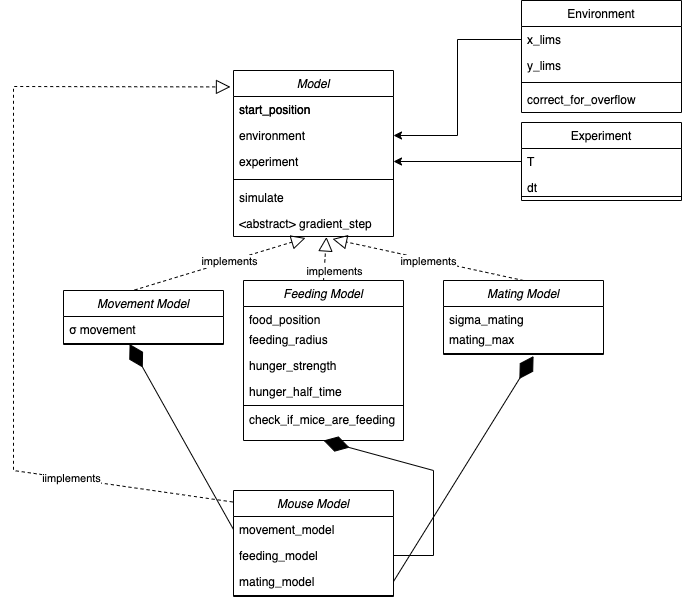

The diagram above was exported from draw.io. Its source (the exported page's mxGraphModel, read from the mxfile embedded in the PNG):
<mxGraphModel dx="1526" dy="522" grid="1" gridSize="10" guides="1" tooltips="1" connect="1" arrows="1" fold="1" page="1" pageScale="1" pageWidth="827" pageHeight="1169" math="0" shadow="0">
  <root>
    <mxCell id="WIyWlLk6GJQsqaUBKTNV-0" />
    <mxCell id="WIyWlLk6GJQsqaUBKTNV-1" parent="WIyWlLk6GJQsqaUBKTNV-0" />
    <mxCell id="zkfFHV4jXpPFQw0GAbJ--0" value="Model" style="swimlane;fontStyle=2;align=center;verticalAlign=top;childLayout=stackLayout;horizontal=1;startSize=26;horizontalStack=0;resizeParent=1;resizeLast=0;collapsible=1;marginBottom=0;rounded=0;shadow=0;strokeWidth=1;" parent="WIyWlLk6GJQsqaUBKTNV-1" vertex="1">
      <mxGeometry x="220" y="120" width="160" height="166" as="geometry">
        <mxRectangle x="230" y="140" width="160" height="26" as="alternateBounds" />
      </mxGeometry>
    </mxCell>
    <mxCell id="zkfFHV4jXpPFQw0GAbJ--1" value="start_position" style="text;align=left;verticalAlign=top;spacingLeft=4;spacingRight=4;overflow=hidden;rotatable=0;points=[[0,0.5],[1,0.5]];portConstraint=eastwest;" parent="zkfFHV4jXpPFQw0GAbJ--0" vertex="1">
      <mxGeometry y="26" width="160" height="26" as="geometry" />
    </mxCell>
    <mxCell id="WiRa0-fpeRrfvNU6Mu0K-1" value="environment" style="text;align=left;verticalAlign=top;spacingLeft=4;spacingRight=4;overflow=hidden;rotatable=0;points=[[0,0.5],[1,0.5]];portConstraint=eastwest;" vertex="1" parent="zkfFHV4jXpPFQw0GAbJ--0">
      <mxGeometry y="52" width="160" height="26" as="geometry" />
    </mxCell>
    <mxCell id="WiRa0-fpeRrfvNU6Mu0K-2" value="experiment" style="text;align=left;verticalAlign=top;spacingLeft=4;spacingRight=4;overflow=hidden;rotatable=0;points=[[0,0.5],[1,0.5]];portConstraint=eastwest;" vertex="1" parent="zkfFHV4jXpPFQw0GAbJ--0">
      <mxGeometry y="78" width="160" height="26" as="geometry" />
    </mxCell>
    <mxCell id="zkfFHV4jXpPFQw0GAbJ--4" value="" style="line;html=1;strokeWidth=1;align=left;verticalAlign=middle;spacingTop=-1;spacingLeft=3;spacingRight=3;rotatable=0;labelPosition=right;points=[];portConstraint=eastwest;" parent="zkfFHV4jXpPFQw0GAbJ--0" vertex="1">
      <mxGeometry y="104" width="160" height="10" as="geometry" />
    </mxCell>
    <mxCell id="zkfFHV4jXpPFQw0GAbJ--5" value="simulate" style="text;align=left;verticalAlign=top;spacingLeft=4;spacingRight=4;overflow=hidden;rotatable=0;points=[[0,0.5],[1,0.5]];portConstraint=eastwest;" parent="zkfFHV4jXpPFQw0GAbJ--0" vertex="1">
      <mxGeometry y="114" width="160" height="26" as="geometry" />
    </mxCell>
    <mxCell id="WiRa0-fpeRrfvNU6Mu0K-3" value="&lt;abstract&gt; gradient_step" style="text;align=left;verticalAlign=top;spacingLeft=4;spacingRight=4;overflow=hidden;rotatable=0;points=[[0,0.5],[1,0.5]];portConstraint=eastwest;" vertex="1" parent="zkfFHV4jXpPFQw0GAbJ--0">
      <mxGeometry y="140" width="160" height="26" as="geometry" />
    </mxCell>
    <mxCell id="zkfFHV4jXpPFQw0GAbJ--17" value="Environment" style="swimlane;fontStyle=0;align=center;verticalAlign=top;childLayout=stackLayout;horizontal=1;startSize=26;horizontalStack=0;resizeParent=1;resizeLast=0;collapsible=1;marginBottom=0;rounded=0;shadow=0;strokeWidth=1;" parent="WIyWlLk6GJQsqaUBKTNV-1" vertex="1">
      <mxGeometry x="508" y="50" width="160" height="112" as="geometry">
        <mxRectangle x="550" y="140" width="160" height="26" as="alternateBounds" />
      </mxGeometry>
    </mxCell>
    <mxCell id="zkfFHV4jXpPFQw0GAbJ--18" value="x_lims" style="text;align=left;verticalAlign=top;spacingLeft=4;spacingRight=4;overflow=hidden;rotatable=0;points=[[0,0.5],[1,0.5]];portConstraint=eastwest;" parent="zkfFHV4jXpPFQw0GAbJ--17" vertex="1">
      <mxGeometry y="26" width="160" height="26" as="geometry" />
    </mxCell>
    <mxCell id="zkfFHV4jXpPFQw0GAbJ--22" value="y_lims" style="text;align=left;verticalAlign=top;spacingLeft=4;spacingRight=4;overflow=hidden;rotatable=0;points=[[0,0.5],[1,0.5]];portConstraint=eastwest;rounded=0;shadow=0;html=0;" parent="zkfFHV4jXpPFQw0GAbJ--17" vertex="1">
      <mxGeometry y="52" width="160" height="26" as="geometry" />
    </mxCell>
    <mxCell id="zkfFHV4jXpPFQw0GAbJ--23" value="" style="line;html=1;strokeWidth=1;align=left;verticalAlign=middle;spacingTop=-1;spacingLeft=3;spacingRight=3;rotatable=0;labelPosition=right;points=[];portConstraint=eastwest;" parent="zkfFHV4jXpPFQw0GAbJ--17" vertex="1">
      <mxGeometry y="78" width="160" height="8" as="geometry" />
    </mxCell>
    <mxCell id="zkfFHV4jXpPFQw0GAbJ--24" value="correct_for_overflow" style="text;align=left;verticalAlign=top;spacingLeft=4;spacingRight=4;overflow=hidden;rotatable=0;points=[[0,0.5],[1,0.5]];portConstraint=eastwest;" parent="zkfFHV4jXpPFQw0GAbJ--17" vertex="1">
      <mxGeometry y="86" width="160" height="26" as="geometry" />
    </mxCell>
    <mxCell id="WiRa0-fpeRrfvNU6Mu0K-0" value="start_position" style="text;align=left;verticalAlign=top;spacingLeft=4;spacingRight=4;overflow=hidden;rotatable=0;points=[[0,0.5],[1,0.5]];portConstraint=eastwest;" vertex="1" parent="WIyWlLk6GJQsqaUBKTNV-1">
      <mxGeometry x="220" y="146" width="160" height="26" as="geometry" />
    </mxCell>
    <mxCell id="WiRa0-fpeRrfvNU6Mu0K-4" style="edgeStyle=orthogonalEdgeStyle;rounded=0;orthogonalLoop=1;jettySize=auto;html=1;" edge="1" parent="WIyWlLk6GJQsqaUBKTNV-1" source="zkfFHV4jXpPFQw0GAbJ--18" target="WiRa0-fpeRrfvNU6Mu0K-1">
      <mxGeometry relative="1" as="geometry" />
    </mxCell>
    <mxCell id="WiRa0-fpeRrfvNU6Mu0K-5" value="Experiment" style="swimlane;fontStyle=0;align=center;verticalAlign=top;childLayout=stackLayout;horizontal=1;startSize=26;horizontalStack=0;resizeParent=1;resizeLast=0;collapsible=1;marginBottom=0;rounded=0;shadow=0;strokeWidth=1;" vertex="1" parent="WIyWlLk6GJQsqaUBKTNV-1">
      <mxGeometry x="508" y="172" width="160" height="78" as="geometry">
        <mxRectangle x="550" y="140" width="160" height="26" as="alternateBounds" />
      </mxGeometry>
    </mxCell>
    <mxCell id="WiRa0-fpeRrfvNU6Mu0K-6" value="T" style="text;align=left;verticalAlign=top;spacingLeft=4;spacingRight=4;overflow=hidden;rotatable=0;points=[[0,0.5],[1,0.5]];portConstraint=eastwest;" vertex="1" parent="WiRa0-fpeRrfvNU6Mu0K-5">
      <mxGeometry y="26" width="160" height="26" as="geometry" />
    </mxCell>
    <mxCell id="WiRa0-fpeRrfvNU6Mu0K-7" value="dt" style="text;align=left;verticalAlign=top;spacingLeft=4;spacingRight=4;overflow=hidden;rotatable=0;points=[[0,0.5],[1,0.5]];portConstraint=eastwest;rounded=0;shadow=0;html=0;" vertex="1" parent="WiRa0-fpeRrfvNU6Mu0K-5">
      <mxGeometry y="52" width="160" height="18" as="geometry" />
    </mxCell>
    <mxCell id="WiRa0-fpeRrfvNU6Mu0K-8" value="" style="line;html=1;strokeWidth=1;align=left;verticalAlign=middle;spacingTop=-1;spacingLeft=3;spacingRight=3;rotatable=0;labelPosition=right;points=[];portConstraint=eastwest;" vertex="1" parent="WiRa0-fpeRrfvNU6Mu0K-5">
      <mxGeometry y="70" width="160" height="8" as="geometry" />
    </mxCell>
    <mxCell id="WiRa0-fpeRrfvNU6Mu0K-10" style="edgeStyle=orthogonalEdgeStyle;rounded=0;orthogonalLoop=1;jettySize=auto;html=1;entryX=1;entryY=0.5;entryDx=0;entryDy=0;" edge="1" parent="WIyWlLk6GJQsqaUBKTNV-1" source="WiRa0-fpeRrfvNU6Mu0K-6" target="WiRa0-fpeRrfvNU6Mu0K-2">
      <mxGeometry relative="1" as="geometry" />
    </mxCell>
    <mxCell id="WiRa0-fpeRrfvNU6Mu0K-12" value="" style="endArrow=block;dashed=1;endFill=0;endSize=12;html=1;rounded=0;entryX=0.45;entryY=1.058;entryDx=0;entryDy=0;entryPerimeter=0;exitX=0.444;exitY=-0.009;exitDx=0;exitDy=0;exitPerimeter=0;" edge="1" parent="WIyWlLk6GJQsqaUBKTNV-1" source="WiRa0-fpeRrfvNU6Mu0K-13" target="WiRa0-fpeRrfvNU6Mu0K-3">
      <mxGeometry width="160" relative="1" as="geometry">
        <mxPoint x="290" y="360" as="sourcePoint" />
        <mxPoint x="450" y="360" as="targetPoint" />
      </mxGeometry>
    </mxCell>
    <mxCell id="WiRa0-fpeRrfvNU6Mu0K-41" value="implements" style="edgeLabel;html=1;align=center;verticalAlign=middle;resizable=0;points=[];" vertex="1" connectable="0" parent="WiRa0-fpeRrfvNU6Mu0K-12">
      <mxGeometry x="0.1113" relative="1" as="geometry">
        <mxPoint as="offset" />
      </mxGeometry>
    </mxCell>
    <mxCell id="WiRa0-fpeRrfvNU6Mu0K-13" value="Movement Model" style="swimlane;fontStyle=2;align=center;verticalAlign=top;childLayout=stackLayout;horizontal=1;startSize=26;horizontalStack=0;resizeParent=1;resizeLast=0;collapsible=1;marginBottom=0;rounded=0;shadow=0;strokeWidth=1;" vertex="1" parent="WIyWlLk6GJQsqaUBKTNV-1">
      <mxGeometry x="50" y="340" width="160" height="54" as="geometry">
        <mxRectangle x="230" y="140" width="160" height="26" as="alternateBounds" />
      </mxGeometry>
    </mxCell>
    <mxCell id="WiRa0-fpeRrfvNU6Mu0K-21" value="σ movement" style="text;align=left;verticalAlign=top;spacingLeft=4;spacingRight=4;overflow=hidden;rotatable=0;points=[[0,0.5],[1,0.5]];portConstraint=eastwest;" vertex="1" parent="WiRa0-fpeRrfvNU6Mu0K-13">
      <mxGeometry y="26" width="160" height="26" as="geometry" />
    </mxCell>
    <mxCell id="WiRa0-fpeRrfvNU6Mu0K-17" value="" style="line;html=1;strokeWidth=1;align=left;verticalAlign=middle;spacingTop=-1;spacingLeft=3;spacingRight=3;rotatable=0;labelPosition=right;points=[];portConstraint=eastwest;" vertex="1" parent="WiRa0-fpeRrfvNU6Mu0K-13">
      <mxGeometry y="52" width="160" height="2" as="geometry" />
    </mxCell>
    <mxCell id="WiRa0-fpeRrfvNU6Mu0K-22" value="Feeding Model" style="swimlane;fontStyle=2;align=center;verticalAlign=top;childLayout=stackLayout;horizontal=1;startSize=26;horizontalStack=0;resizeParent=1;resizeLast=0;collapsible=1;marginBottom=0;rounded=0;shadow=0;strokeWidth=1;" vertex="1" parent="WIyWlLk6GJQsqaUBKTNV-1">
      <mxGeometry x="230" y="330" width="160" height="160" as="geometry">
        <mxRectangle x="230" y="140" width="160" height="26" as="alternateBounds" />
      </mxGeometry>
    </mxCell>
    <mxCell id="WiRa0-fpeRrfvNU6Mu0K-23" value="food_position" style="text;align=left;verticalAlign=top;spacingLeft=4;spacingRight=4;overflow=hidden;rotatable=0;points=[[0,0.5],[1,0.5]];portConstraint=eastwest;" vertex="1" parent="WiRa0-fpeRrfvNU6Mu0K-22">
      <mxGeometry y="26" width="160" height="20" as="geometry" />
    </mxCell>
    <mxCell id="WiRa0-fpeRrfvNU6Mu0K-27" value="feeding_radius" style="text;align=left;verticalAlign=top;spacingLeft=4;spacingRight=4;overflow=hidden;rotatable=0;points=[[0,0.5],[1,0.5]];portConstraint=eastwest;" vertex="1" parent="WiRa0-fpeRrfvNU6Mu0K-22">
      <mxGeometry y="46" width="160" height="26" as="geometry" />
    </mxCell>
    <mxCell id="WiRa0-fpeRrfvNU6Mu0K-28" value="hunger_strength" style="text;align=left;verticalAlign=top;spacingLeft=4;spacingRight=4;overflow=hidden;rotatable=0;points=[[0,0.5],[1,0.5]];portConstraint=eastwest;" vertex="1" parent="WiRa0-fpeRrfvNU6Mu0K-22">
      <mxGeometry y="72" width="160" height="26" as="geometry" />
    </mxCell>
    <mxCell id="WiRa0-fpeRrfvNU6Mu0K-29" value="hunger_half_time" style="text;align=left;verticalAlign=top;spacingLeft=4;spacingRight=4;overflow=hidden;rotatable=0;points=[[0,0.5],[1,0.5]];portConstraint=eastwest;" vertex="1" parent="WiRa0-fpeRrfvNU6Mu0K-22">
      <mxGeometry y="98" width="160" height="26" as="geometry" />
    </mxCell>
    <mxCell id="WiRa0-fpeRrfvNU6Mu0K-24" value="" style="line;html=1;strokeWidth=1;align=left;verticalAlign=middle;spacingTop=-1;spacingLeft=3;spacingRight=3;rotatable=0;labelPosition=right;points=[];portConstraint=eastwest;" vertex="1" parent="WiRa0-fpeRrfvNU6Mu0K-22">
      <mxGeometry y="124" width="160" height="2" as="geometry" />
    </mxCell>
    <mxCell id="WiRa0-fpeRrfvNU6Mu0K-25" value="check_if_mice_are_feeding" style="text;align=left;verticalAlign=top;spacingLeft=4;spacingRight=4;overflow=hidden;rotatable=0;points=[[0,0.5],[1,0.5]];portConstraint=eastwest;" vertex="1" parent="WiRa0-fpeRrfvNU6Mu0K-22">
      <mxGeometry y="126" width="160" height="26" as="geometry" />
    </mxCell>
    <mxCell id="WiRa0-fpeRrfvNU6Mu0K-32" value="" style="endArrow=block;dashed=1;endFill=0;endSize=12;html=1;rounded=0;entryX=0.581;entryY=1.019;entryDx=0;entryDy=0;entryPerimeter=0;exitX=0.5;exitY=0;exitDx=0;exitDy=0;" edge="1" parent="WIyWlLk6GJQsqaUBKTNV-1" source="WiRa0-fpeRrfvNU6Mu0K-22" target="WiRa0-fpeRrfvNU6Mu0K-3">
      <mxGeometry width="160" relative="1" as="geometry">
        <mxPoint x="131" y="350" as="sourcePoint" />
        <mxPoint x="302" y="298" as="targetPoint" />
      </mxGeometry>
    </mxCell>
    <mxCell id="WiRa0-fpeRrfvNU6Mu0K-33" value="Mating Model" style="swimlane;fontStyle=2;align=center;verticalAlign=top;childLayout=stackLayout;horizontal=1;startSize=26;horizontalStack=0;resizeParent=1;resizeLast=0;collapsible=1;marginBottom=0;rounded=0;shadow=0;strokeWidth=1;" vertex="1" parent="WIyWlLk6GJQsqaUBKTNV-1">
      <mxGeometry x="430" y="330" width="160" height="74" as="geometry">
        <mxRectangle x="230" y="140" width="160" height="26" as="alternateBounds" />
      </mxGeometry>
    </mxCell>
    <mxCell id="WiRa0-fpeRrfvNU6Mu0K-34" value="sigma_mating" style="text;align=left;verticalAlign=top;spacingLeft=4;spacingRight=4;overflow=hidden;rotatable=0;points=[[0,0.5],[1,0.5]];portConstraint=eastwest;" vertex="1" parent="WiRa0-fpeRrfvNU6Mu0K-33">
      <mxGeometry y="26" width="160" height="20" as="geometry" />
    </mxCell>
    <mxCell id="WiRa0-fpeRrfvNU6Mu0K-35" value="mating_max" style="text;align=left;verticalAlign=top;spacingLeft=4;spacingRight=4;overflow=hidden;rotatable=0;points=[[0,0.5],[1,0.5]];portConstraint=eastwest;" vertex="1" parent="WiRa0-fpeRrfvNU6Mu0K-33">
      <mxGeometry y="46" width="160" height="26" as="geometry" />
    </mxCell>
    <mxCell id="WiRa0-fpeRrfvNU6Mu0K-38" value="" style="line;html=1;strokeWidth=1;align=left;verticalAlign=middle;spacingTop=-1;spacingLeft=3;spacingRight=3;rotatable=0;labelPosition=right;points=[];portConstraint=eastwest;" vertex="1" parent="WiRa0-fpeRrfvNU6Mu0K-33">
      <mxGeometry y="72" width="160" height="2" as="geometry" />
    </mxCell>
    <mxCell id="WiRa0-fpeRrfvNU6Mu0K-40" value="" style="endArrow=block;dashed=1;endFill=0;endSize=12;html=1;rounded=0;entryX=0.619;entryY=1.096;entryDx=0;entryDy=0;exitX=0.5;exitY=0;exitDx=0;exitDy=0;entryPerimeter=0;" edge="1" parent="WIyWlLk6GJQsqaUBKTNV-1" source="WiRa0-fpeRrfvNU6Mu0K-33" target="WiRa0-fpeRrfvNU6Mu0K-3">
      <mxGeometry width="160" relative="1" as="geometry">
        <mxPoint x="320" y="340" as="sourcePoint" />
        <mxPoint x="313" y="296" as="targetPoint" />
      </mxGeometry>
    </mxCell>
    <mxCell id="WiRa0-fpeRrfvNU6Mu0K-42" value="implements" style="edgeLabel;html=1;align=center;verticalAlign=middle;resizable=0;points=[];" vertex="1" connectable="0" parent="WIyWlLk6GJQsqaUBKTNV-1">
      <mxGeometry x="414.0046182452861" y="310.001830858304" as="geometry" />
    </mxCell>
    <mxCell id="WiRa0-fpeRrfvNU6Mu0K-43" value="implements" style="edgeLabel;html=1;align=center;verticalAlign=middle;resizable=0;points=[];" vertex="1" connectable="0" parent="WIyWlLk6GJQsqaUBKTNV-1">
      <mxGeometry x="320.0046182452861" y="320.001830858304" as="geometry" />
    </mxCell>
    <mxCell id="WiRa0-fpeRrfvNU6Mu0K-44" value="Mouse Model" style="swimlane;fontStyle=2;align=center;verticalAlign=top;childLayout=stackLayout;horizontal=1;startSize=26;horizontalStack=0;resizeParent=1;resizeLast=0;collapsible=1;marginBottom=0;rounded=0;shadow=0;strokeWidth=1;" vertex="1" parent="WIyWlLk6GJQsqaUBKTNV-1">
      <mxGeometry x="220" y="540" width="160" height="106" as="geometry">
        <mxRectangle x="230" y="140" width="160" height="26" as="alternateBounds" />
      </mxGeometry>
    </mxCell>
    <mxCell id="WiRa0-fpeRrfvNU6Mu0K-46" value="movement_model" style="text;align=left;verticalAlign=top;spacingLeft=4;spacingRight=4;overflow=hidden;rotatable=0;points=[[0,0.5],[1,0.5]];portConstraint=eastwest;" vertex="1" parent="WiRa0-fpeRrfvNU6Mu0K-44">
      <mxGeometry y="26" width="160" height="26" as="geometry" />
    </mxCell>
    <mxCell id="WiRa0-fpeRrfvNU6Mu0K-49" value="feeding_model" style="text;align=left;verticalAlign=top;spacingLeft=4;spacingRight=4;overflow=hidden;rotatable=0;points=[[0,0.5],[1,0.5]];portConstraint=eastwest;" vertex="1" parent="WiRa0-fpeRrfvNU6Mu0K-44">
      <mxGeometry y="52" width="160" height="26" as="geometry" />
    </mxCell>
    <mxCell id="WiRa0-fpeRrfvNU6Mu0K-48" value="mating_model" style="text;align=left;verticalAlign=top;spacingLeft=4;spacingRight=4;overflow=hidden;rotatable=0;points=[[0,0.5],[1,0.5]];portConstraint=eastwest;" vertex="1" parent="WiRa0-fpeRrfvNU6Mu0K-44">
      <mxGeometry y="78" width="160" height="26" as="geometry" />
    </mxCell>
    <mxCell id="WiRa0-fpeRrfvNU6Mu0K-47" value="" style="line;html=1;strokeWidth=1;align=left;verticalAlign=middle;spacingTop=-1;spacingLeft=3;spacingRight=3;rotatable=0;labelPosition=right;points=[];portConstraint=eastwest;" vertex="1" parent="WiRa0-fpeRrfvNU6Mu0K-44">
      <mxGeometry y="104" width="160" height="2" as="geometry" />
    </mxCell>
    <mxCell id="WiRa0-fpeRrfvNU6Mu0K-50" value="" style="endArrow=diamondThin;endFill=1;endSize=24;html=1;rounded=0;entryX=0.413;entryY=0.75;entryDx=0;entryDy=0;entryPerimeter=0;exitX=0;exitY=0.5;exitDx=0;exitDy=0;" edge="1" parent="WIyWlLk6GJQsqaUBKTNV-1" source="WiRa0-fpeRrfvNU6Mu0K-46" target="WiRa0-fpeRrfvNU6Mu0K-17">
      <mxGeometry width="160" relative="1" as="geometry">
        <mxPoint x="260" y="560" as="sourcePoint" />
        <mxPoint x="420" y="560" as="targetPoint" />
      </mxGeometry>
    </mxCell>
    <mxCell id="WiRa0-fpeRrfvNU6Mu0K-51" value="" style="endArrow=diamondThin;endFill=1;endSize=24;html=1;rounded=0;entryX=0.5;entryY=1;entryDx=0;entryDy=0;exitX=1;exitY=0.5;exitDx=0;exitDy=0;" edge="1" parent="WIyWlLk6GJQsqaUBKTNV-1" source="WiRa0-fpeRrfvNU6Mu0K-49" target="WiRa0-fpeRrfvNU6Mu0K-22">
      <mxGeometry width="160" relative="1" as="geometry">
        <mxPoint x="230" y="589" as="sourcePoint" />
        <mxPoint x="126" y="404" as="targetPoint" />
        <Array as="points">
          <mxPoint x="420" y="605" />
          <mxPoint x="420" y="520" />
        </Array>
      </mxGeometry>
    </mxCell>
    <mxCell id="WiRa0-fpeRrfvNU6Mu0K-52" value="" style="endArrow=diamondThin;endFill=1;endSize=24;html=1;rounded=0;entryX=0.563;entryY=1.75;entryDx=0;entryDy=0;entryPerimeter=0;exitX=1;exitY=0.5;exitDx=0;exitDy=0;" edge="1" parent="WIyWlLk6GJQsqaUBKTNV-1" source="WiRa0-fpeRrfvNU6Mu0K-48" target="WiRa0-fpeRrfvNU6Mu0K-38">
      <mxGeometry width="160" relative="1" as="geometry">
        <mxPoint x="230" y="589" as="sourcePoint" />
        <mxPoint x="126" y="404" as="targetPoint" />
      </mxGeometry>
    </mxCell>
    <mxCell id="WiRa0-fpeRrfvNU6Mu0K-53" value="" style="endArrow=block;dashed=1;endFill=0;endSize=12;html=1;rounded=0;entryX=-0.019;entryY=0.099;entryDx=0;entryDy=0;exitX=-0.006;exitY=0.108;exitDx=0;exitDy=0;entryPerimeter=0;exitPerimeter=0;" edge="1" parent="WIyWlLk6GJQsqaUBKTNV-1" source="WiRa0-fpeRrfvNU6Mu0K-44" target="zkfFHV4jXpPFQw0GAbJ--0">
      <mxGeometry width="160" relative="1" as="geometry">
        <mxPoint x="151" y="482" as="sourcePoint" />
        <mxPoint x="-40" y="440" as="targetPoint" />
        <Array as="points">
          <mxPoint y="520" />
          <mxPoint y="136" />
        </Array>
      </mxGeometry>
    </mxCell>
    <mxCell id="WiRa0-fpeRrfvNU6Mu0K-54" value="iimplements" style="edgeLabel;html=1;align=center;verticalAlign=middle;resizable=0;points=[];" vertex="1" connectable="0" parent="WiRa0-fpeRrfvNU6Mu0K-53">
      <mxGeometry x="-0.6042" y="-1" relative="1" as="geometry">
        <mxPoint as="offset" />
      </mxGeometry>
    </mxCell>
  </root>
</mxGraphModel>